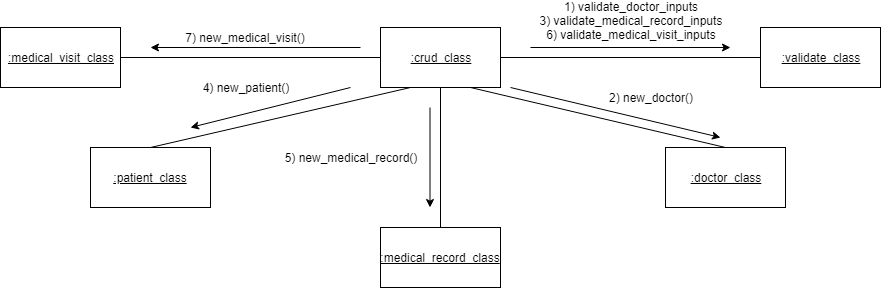

The diagram above was exported from draw.io. Its source (the exported page's mxGraphModel, read from the mxfile embedded in the PNG):
<mxGraphModel dx="1722" dy="408" grid="1" gridSize="10" guides="1" tooltips="1" connect="1" arrows="1" fold="1" page="1" pageScale="1" pageWidth="850" pageHeight="1100" background="#ffffff" math="0" shadow="0">
  <root>
    <mxCell id="0" />
    <mxCell id="1" parent="0" />
    <mxCell id="2" value=":crud_class" style="rounded=0;whiteSpace=wrap;html=1;fontStyle=4" vertex="1" parent="1">
      <mxGeometry x="80" y="40" width="120" height="60" as="geometry" />
    </mxCell>
    <mxCell id="3" value=":validate_class" style="rounded=0;whiteSpace=wrap;html=1;fontStyle=4" vertex="1" parent="1">
      <mxGeometry x="460" y="40" width="120" height="60" as="geometry" />
    </mxCell>
    <mxCell id="4" value="" style="endArrow=classic;html=1;" edge="1" parent="1">
      <mxGeometry width="50" height="50" relative="1" as="geometry">
        <mxPoint x="230" y="60" as="sourcePoint" />
        <mxPoint x="430" y="60" as="targetPoint" />
      </mxGeometry>
    </mxCell>
    <mxCell id="5" value="1) validate_doctor_inputs&lt;br&gt;3) validate_medical_record_inputs&lt;br&gt;6) validate_medical_visit_inputs&lt;br&gt;&lt;br&gt;" style="text;html=1;strokeColor=none;fillColor=none;align=center;verticalAlign=middle;whiteSpace=wrap;rounded=0;" vertex="1" parent="1">
      <mxGeometry x="235" y="30" width="190" height="20" as="geometry" />
    </mxCell>
    <mxCell id="6" value="" style="endArrow=none;html=1;exitX=1;exitY=0.5;entryX=0;entryY=0.5;" edge="1" parent="1" source="2" target="3">
      <mxGeometry width="50" height="50" relative="1" as="geometry">
        <mxPoint x="220" y="80" as="sourcePoint" />
        <mxPoint x="430" y="90" as="targetPoint" />
      </mxGeometry>
    </mxCell>
    <mxCell id="9" value=":doctor_class" style="rounded=0;whiteSpace=wrap;html=1;fontStyle=4" vertex="1" parent="1">
      <mxGeometry x="365" y="160" width="120" height="60" as="geometry" />
    </mxCell>
    <mxCell id="10" value="" style="endArrow=none;html=1;exitX=0.75;exitY=1;entryX=0.5;entryY=0;" edge="1" parent="1" source="2" target="9">
      <mxGeometry width="50" height="50" relative="1" as="geometry">
        <mxPoint x="210" y="80" as="sourcePoint" />
        <mxPoint x="470" y="80" as="targetPoint" />
      </mxGeometry>
    </mxCell>
    <mxCell id="11" value="" style="endArrow=classic;html=1;" edge="1" parent="1">
      <mxGeometry width="50" height="50" relative="1" as="geometry">
        <mxPoint x="210" y="100" as="sourcePoint" />
        <mxPoint x="420" y="150" as="targetPoint" />
      </mxGeometry>
    </mxCell>
    <mxCell id="12" value="2) new_doctor()" style="text;html=1;strokeColor=none;fillColor=none;align=center;verticalAlign=middle;whiteSpace=wrap;rounded=0;rotation=0;" vertex="1" parent="1">
      <mxGeometry x="280" y="100" width="140" height="20" as="geometry" />
    </mxCell>
    <mxCell id="13" value=":medical_record_class" style="rounded=0;whiteSpace=wrap;html=1;fontStyle=4" vertex="1" parent="1">
      <mxGeometry x="80" y="240" width="120" height="60" as="geometry" />
    </mxCell>
    <mxCell id="14" value="" style="endArrow=none;html=1;exitX=0.5;exitY=1;entryX=0.5;entryY=0;" edge="1" parent="1" source="2" target="13">
      <mxGeometry width="50" height="50" relative="1" as="geometry">
        <mxPoint x="180" y="110" as="sourcePoint" />
        <mxPoint x="470" y="240" as="targetPoint" />
      </mxGeometry>
    </mxCell>
    <mxCell id="15" value="" style="endArrow=classic;html=1;" edge="1" parent="1">
      <mxGeometry width="50" height="50" relative="1" as="geometry">
        <mxPoint x="129.5" y="120" as="sourcePoint" />
        <mxPoint x="129.5" y="220" as="targetPoint" />
      </mxGeometry>
    </mxCell>
    <mxCell id="16" value="5) new_medical_record()" style="text;html=1;strokeColor=none;fillColor=none;align=center;verticalAlign=middle;whiteSpace=wrap;rounded=0;rotation=0;" vertex="1" parent="1">
      <mxGeometry x="-30" y="160" width="160" height="20" as="geometry" />
    </mxCell>
    <mxCell id="17" value=":patient_class" style="rounded=0;whiteSpace=wrap;html=1;fontStyle=4" vertex="1" parent="1">
      <mxGeometry x="-210" y="160" width="120" height="60" as="geometry" />
    </mxCell>
    <mxCell id="18" value="" style="endArrow=none;html=1;entryX=0.25;entryY=1;exitX=0.5;exitY=0;" edge="1" source="17" parent="1" target="2">
      <mxGeometry width="50" height="50" relative="1" as="geometry">
        <mxPoint x="120" y="340" as="sourcePoint" />
        <mxPoint x="100" y="290" as="targetPoint" />
      </mxGeometry>
    </mxCell>
    <mxCell id="21" value=":medical_visit_class" style="rounded=0;whiteSpace=wrap;html=1;fontStyle=4" vertex="1" parent="1">
      <mxGeometry x="-300" y="40" width="120" height="60" as="geometry" />
    </mxCell>
    <mxCell id="22" value="" style="endArrow=none;html=1;exitX=1;exitY=0.5;entryX=0;entryY=0.5;" edge="1" parent="1" source="21" target="2">
      <mxGeometry width="50" height="50" relative="1" as="geometry">
        <mxPoint x="210" y="80" as="sourcePoint" />
        <mxPoint x="470" y="80" as="targetPoint" />
      </mxGeometry>
    </mxCell>
    <mxCell id="23" value="" style="endArrow=classic;html=1;" edge="1" parent="1">
      <mxGeometry width="50" height="50" relative="1" as="geometry">
        <mxPoint x="60" y="60" as="sourcePoint" />
        <mxPoint x="-150" y="60" as="targetPoint" />
      </mxGeometry>
    </mxCell>
    <mxCell id="24" value="7)&amp;nbsp;new_medical_visit()" style="text;html=1;strokeColor=none;fillColor=none;align=center;verticalAlign=middle;whiteSpace=wrap;rounded=0;rotation=0;" vertex="1" parent="1">
      <mxGeometry x="-140" y="40" width="170" height="20" as="geometry" />
    </mxCell>
    <mxCell id="25" value="4)&amp;nbsp;new_patient()" style="text;html=1;strokeColor=none;fillColor=none;align=center;verticalAlign=middle;whiteSpace=wrap;rounded=0;rotation=0;" vertex="1" parent="1">
      <mxGeometry x="-140" y="90" width="170" height="20" as="geometry" />
    </mxCell>
    <mxCell id="26" value="" style="endArrow=classic;html=1;" edge="1" parent="1">
      <mxGeometry width="50" height="50" relative="1" as="geometry">
        <mxPoint x="50" y="100" as="sourcePoint" />
        <mxPoint x="-110" y="140" as="targetPoint" />
      </mxGeometry>
    </mxCell>
  </root>
</mxGraphModel>